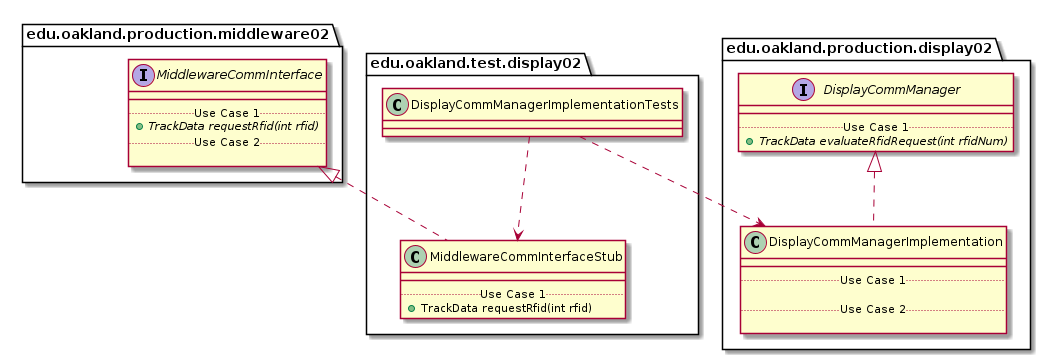

The diagram above was rendered by PlantUML. Its source (embedded in the PNG):
@startuml DisplayCommManagerImplementationTests_Closure


package edu.oakland.test.display02 {
    class DisplayCommManagerImplementationTests {

    }
}




package edu.oakland.test.display02 {
    class MiddlewareCommInterfaceStub {
        __
        .. Use Case 1 ..
        + TrackData requestRfid(int rfid)
    }
}






package edu.oakland.production.middleware02 {
    interface MiddlewareCommInterface {
        __
        .. Use Case 1 ..
        {abstract} + TrackData requestRfid(int rfid)
        .. Use Case 2 ..

    }
}






MiddlewareCommInterfaceStub .up.|> MiddlewareCommInterface

DisplayCommManagerImplementationTests ..> MiddlewareCommInterfaceStub



package edu.oakland.production.display02 {
    class DisplayCommManagerImplementation {
        __
        .. Use Case 1 ..

        .. Use Case 2 ..

    }
}




package edu.oakland.production.display02 {
    interface DisplayCommManager {
        __
        .. Use Case 1 ..
        {abstract} + TrackData evaluateRfidRequest(int rfidNum)
    }
}






DisplayCommManagerImplementation .up.|> DisplayCommManager





DisplayCommManagerImplementationTests ..> DisplayCommManagerImplementation



@enduml